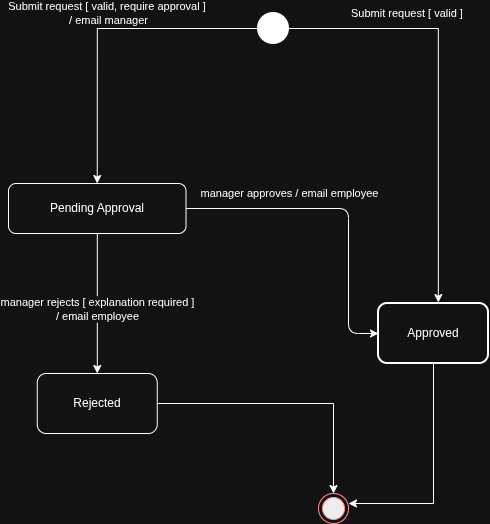

The diagram above was exported from draw.io. Its source (the exported page's mxGraphModel, read from the mxfile embedded in the PNG):
<mxGraphModel dx="1183" dy="654" grid="1" gridSize="10" guides="1" tooltips="1" connect="1" arrows="1" fold="1" page="1" pageScale="1" pageWidth="850" pageHeight="1100" math="0" shadow="0">
  <root>
    <mxCell id="0" />
    <mxCell id="1" parent="0" />
    <mxCell id="_Y6yR7MrjBsazhZDLfEf-20" edge="1" parent="1" source="_Y6yR7MrjBsazhZDLfEf-8" style="edgeStyle=orthogonalEdgeStyle;rounded=0;orthogonalLoop=1;jettySize=auto;html=1;defaultLabelBackgroundColor=page;" target="_Y6yR7MrjBsazhZDLfEf-19" value="manager rejects [ explanation required ]&lt;br&gt;/ email employee">
      <mxGeometry relative="1" x="0.3671" y="-20" as="geometry">
        <mxPoint x="20" y="-20" as="offset" />
      </mxGeometry>
    </mxCell>
    <mxCell id="_Y6yR7MrjBsazhZDLfEf-21" edge="1" parent="1" source="_Y6yR7MrjBsazhZDLfEf-8" style="edgeStyle=orthogonalEdgeStyle;rounded=1;orthogonalLoop=1;jettySize=auto;html=1;entryX=0;entryY=0.5;entryDx=0;entryDy=0;defaultLabelBackgroundColor=page;curved=0;" target="_Y6yR7MrjBsazhZDLfEf-16" value="manager approves / email employee">
      <mxGeometry relative="1" x="-0.3543" y="15" as="geometry">
        <mxPoint as="offset" />
        <Array as="points">
          <mxPoint x="480" y="265" />
          <mxPoint x="480" y="390" />
        </Array>
      </mxGeometry>
    </mxCell>
    <mxCell id="_Y6yR7MrjBsazhZDLfEf-8" parent="1" style="rounded=1;whiteSpace=wrap;html=1;roundedPerimeter=1;" value="Pending Approval" vertex="1">
      <mxGeometry height="50" width="177.5" x="140" y="240" as="geometry" />
    </mxCell>
    <mxCell id="_Y6yR7MrjBsazhZDLfEf-12" edge="1" parent="1" source="_Y6yR7MrjBsazhZDLfEf-11" style="edgeStyle=orthogonalEdgeStyle;rounded=0;orthogonalLoop=1;jettySize=auto;html=1;entryX=0.5;entryY=0;entryDx=0;entryDy=0;defaultLabelBackgroundColor=page;curved=0;" target="_Y6yR7MrjBsazhZDLfEf-8" value="Submit request [ valid, require approval ]&amp;nbsp;&lt;br&gt;/ email manager">
      <mxGeometry relative="1" x="-0.0512" y="-15" as="geometry">
        <mxPoint as="offset" />
      </mxGeometry>
    </mxCell>
    <mxCell id="_Y6yR7MrjBsazhZDLfEf-11" parent="1" style="strokeWidth=2;html=1;shape=mxgraph.flowchart.start_2;whiteSpace=wrap;fillColor=light-dark(#FFFFFF,#FFFFFF);" value="" vertex="1">
      <mxGeometry height="30" width="30" x="390" y="70" as="geometry" />
    </mxCell>
    <mxCell id="_Y6yR7MrjBsazhZDLfEf-16" parent="1" style="rounded=1;whiteSpace=wrap;html=1;strokeWidth=2;" value="Approved" vertex="1">
      <mxGeometry height="60" width="110" x="510" y="360" as="geometry" />
    </mxCell>
    <mxCell id="_Y6yR7MrjBsazhZDLfEf-18" edge="1" parent="1" style="edgeStyle=orthogonalEdgeStyle;rounded=0;orthogonalLoop=1;jettySize=auto;html=1;entryX=0.544;entryY=-0.016;entryDx=0;entryDy=0;defaultLabelBackgroundColor=page;curved=0;exitX=1;exitY=0.5;exitDx=0;exitDy=0;exitPerimeter=0;entryPerimeter=0;" target="_Y6yR7MrjBsazhZDLfEf-16" value="Submit request [ valid ]&amp;nbsp;">
      <mxGeometry relative="1" x="-0.4337" y="15" as="geometry">
        <mxPoint as="offset" />
        <mxPoint x="420" y="85" as="sourcePoint" />
        <mxPoint x="618.7500000000002" y="239.9999999999999" as="targetPoint" />
      </mxGeometry>
    </mxCell>
    <mxCell id="b5zf0maZkusoPLQd5Gam-4" edge="1" parent="1" source="_Y6yR7MrjBsazhZDLfEf-19" style="edgeStyle=orthogonalEdgeStyle;rounded=0;orthogonalLoop=1;jettySize=auto;html=1;entryX=0.5;entryY=0;entryDx=0;entryDy=0;defaultLabelBackgroundColor=page;" target="_Y6yR7MrjBsazhZDLfEf-22">
      <mxGeometry relative="1" as="geometry" />
    </mxCell>
    <mxCell id="_Y6yR7MrjBsazhZDLfEf-19" parent="1" style="whiteSpace=wrap;html=1;rounded=1;roundedPerimeter=1;" value="Rejected" vertex="1">
      <mxGeometry height="60" width="120" x="168.75" y="430" as="geometry" />
    </mxCell>
    <mxCell id="_Y6yR7MrjBsazhZDLfEf-22" parent="1" style="ellipse;html=1;shape=endState;fillColor=#000000;strokeColor=#ff0000;" value="" vertex="1">
      <mxGeometry height="30" width="30" x="450" y="550" as="geometry" />
    </mxCell>
    <mxCell id="_Y6yR7MrjBsazhZDLfEf-24" edge="1" parent="1" style="edgeStyle=orthogonalEdgeStyle;rounded=0;orthogonalLoop=1;jettySize=auto;html=1;entryX=1;entryY=0.333;entryDx=0;entryDy=0;entryPerimeter=0;defaultLabelBackgroundColor=page;">
      <mxGeometry relative="1" as="geometry">
        <Array as="points">
          <mxPoint x="565" y="560" />
        </Array>
        <mxPoint x="565" y="420.0000000000001" as="sourcePoint" />
        <mxPoint x="480" y="559.99" as="targetPoint" />
      </mxGeometry>
    </mxCell>
  </root>
</mxGraphModel>